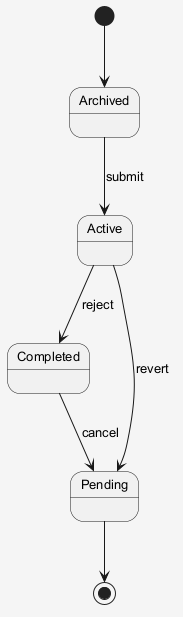

The diagram above was rendered by PlantUML. Its source (embedded in the PNG):
@startuml
skinparam shadowing false
skinparam backgroundColor #F5F5F5
skinparam defaultFontSize 13
[*] --> Archived
Archived --> Active : submit
Active --> Completed : reject
Completed --> Pending : cancel
Active --> Pending : revert
Pending --> [*]
@enduml